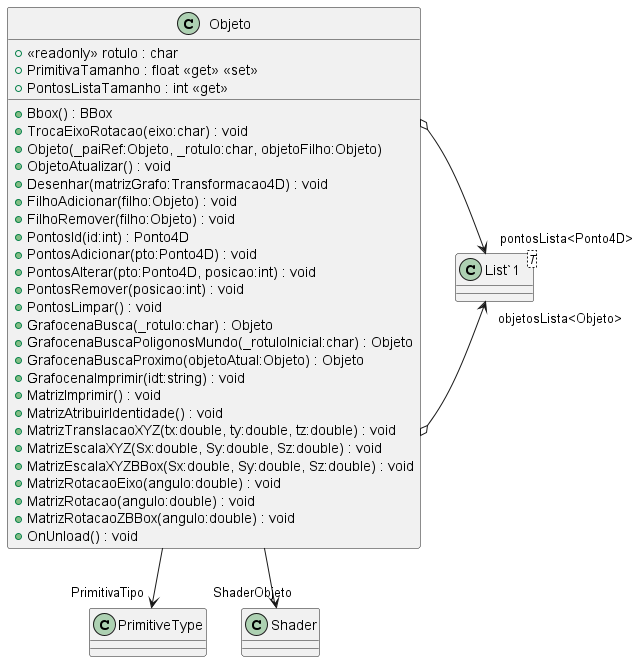

The diagram above was rendered by PlantUML. Its source (embedded in the PNG):
@startuml
class Objeto {
    + <<readonly>> rotulo : char
    + PrimitivaTamanho : float <<get>> <<set>>
    + PontosListaTamanho : int <<get>>
    + Bbox() : BBox
    + TrocaEixoRotacao(eixo:char) : void
    + Objeto(_paiRef:Objeto, _rotulo:char, objetoFilho:Objeto)
    + ObjetoAtualizar() : void
    + Desenhar(matrizGrafo:Transformacao4D) : void
    + FilhoAdicionar(filho:Objeto) : void
    + FilhoRemover(filho:Objeto) : void
    + PontosId(id:int) : Ponto4D
    + PontosAdicionar(pto:Ponto4D) : void
    + PontosAlterar(pto:Ponto4D, posicao:int) : void
    + PontosRemover(posicao:int) : void
    + PontosLimpar() : void
    + GrafocenaBusca(_rotulo:char) : Objeto
    + GrafocenaBuscaPoligonosMundo(_rotuloInicial:char) : Objeto
    + GrafocenaBuscaProximo(objetoAtual:Objeto) : Objeto
    + GrafocenaImprimir(idt:string) : void
    + MatrizImprimir() : void
    + MatrizAtribuirIdentidade() : void
    + MatrizTranslacaoXYZ(tx:double, ty:double, tz:double) : void
    + MatrizEscalaXYZ(Sx:double, Sy:double, Sz:double) : void
    + MatrizEscalaXYZBBox(Sx:double, Sy:double, Sz:double) : void
    + MatrizRotacaoEixo(angulo:double) : void
    + MatrizRotacao(angulo:double) : void
    + MatrizRotacaoZBBox(angulo:double) : void
    + OnUnload() : void
}
class "List`1"<T> {
}
Objeto o-> "objetosLista<Objeto>" "List`1"
Objeto --> "PrimitivaTipo" PrimitiveType
Objeto --> "ShaderObjeto" Shader
Objeto o-> "pontosLista<Ponto4D>" "List`1"
@enduml